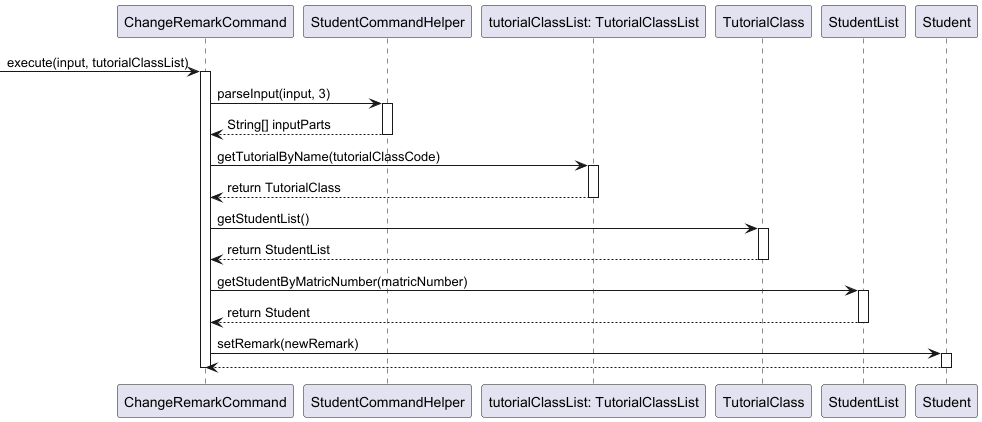

The diagram above was rendered by PlantUML. Its source (embedded in the PNG):
@startuml

participant "ChangeRemarkCommand" as CRC
participant "StudentCommandHelper" as Helper
participant "tutorialClassList: TutorialClassList" as TCL
participant "TutorialClass" as TC
participant "StudentList" as SL
participant "Student" as S

-> CRC: execute(input, tutorialClassList)
activate CRC

CRC -> Helper: parseInput(input, 3)
activate Helper
Helper --> CRC: String[] inputParts
deactivate Helper

CRC -> TCL: getTutorialByName(tutorialClassCode)
activate TCL
TCL --> CRC: return TutorialClass
deactivate TCL


    CRC -> TC: getStudentList()
    activate TC
    TC --> CRC: return StudentList
    deactivate TC

    CRC -> SL: getStudentByMatricNumber(matricNumber)
    activate SL
        SL --> CRC: return Student
        deactivate SL

        CRC -> S: setRemark(newRemark)
        activate S
        S --> CRC:
        deactivate S


deactivate CRC
@enduml